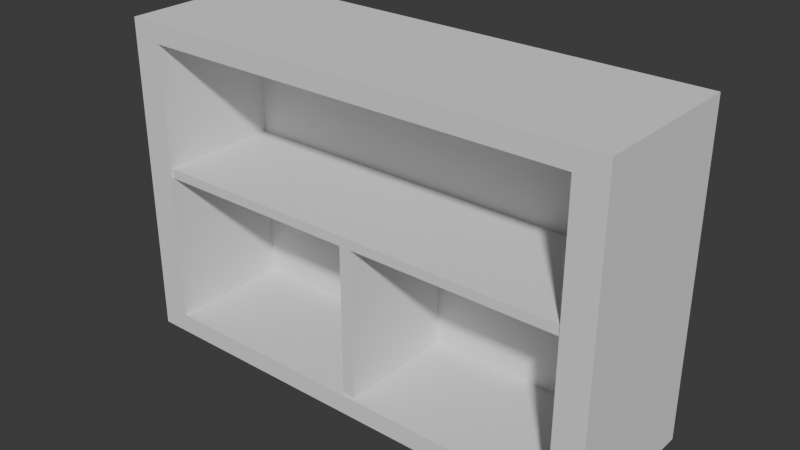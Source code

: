 # Source: librero2.blend  (saved by Blender 4.3.34; exported with 4.5.12 LTS)
import bpy
from mathutils import Matrix  # noqa: F401  (used for matrix-valued properties, if any)

bpy.ops.wm.read_factory_settings(use_empty=True)
scene = bpy.context.scene
scene.name = 'Scene'

# ---- collections
col_collection = bpy.data.collections.new('Collection'); scene.collection.children.link(col_collection)

# ---- world
world_world = bpy.data.worlds.new('World'); scene.world = world_world
world_world.use_nodes = True; world_world.node_tree.nodes.clear()
_N = world_world.node_tree.nodes; _L = world_world.node_tree.links
n0 = _N.new('ShaderNodeOutputWorld'); n0.name = 'World Output'; n0.location = (300, 300)
n1 = _N.new('ShaderNodeBackground'); n1.name = 'Background'; n1.location = (10, 300)
n1.inputs[0].default_value = (0.05088, 0.05088, 0.05088, 1.0)
_L.new(n1.outputs[0], n0.inputs[0])
n0.is_active_output = True
world_world.color = (0.05088, 0.05088, 0.05088)
world_world.sun_shadow_jitter_overblur = 0.0

# ---- meshes
me_plane_007 = bpy.data.meshes.new('Plane.007')
me_plane_007.from_pydata([(-0.7099, 1.424, 0.1167), (-0.7099, 1.187, 0.1167), (-0.7099, 1.424, 0.3648), (-0.7099, 1.187, 0.3648), (-0.6912, 1.424, 0.3648), (-0.6912, 1.424, 0.1167), (-0.6912, 1.187, 0.1167), (-0.6912, 1.187, 0.3648), (-1.076, 1.424, 0.3648), (-1.076, 1.187, 0.3648), (-0.3369, 1.424, 0.3648), (-0.3369, 1.187, 0.3648), (-0.3369, 1.424, 0.3797), (-1.076, 1.424, 0.3797), (-1.076, 1.187, 0.3797), (-0.3369, 1.187, 0.3797), (-1.086, 1.427, 0.101), (-1.086, 1.427, 0.5991), (-0.3268, 1.427, 0.101), (-0.3268, 1.427, 0.5991), (-1.04, 1.184, 0.1312), (-1.04, 1.184, 0.5689), (-0.3728, 1.184, 0.1312), (-0.3728, 1.184, 0.5689), (-0.3268, 1.184, 0.5991), (-0.3268, 1.184, 0.101), (-1.086, 1.184, 0.101), (-1.086, 1.184, 0.5991), (-0.3728, 1.375, 0.5689), (-0.3728, 1.375, 0.1312), (-1.04, 1.375, 0.1312), (-1.04, 1.375, 0.5689)], [], [(0, 2, 3, 1), (5, 6, 7, 4), (3, 2, 4, 7), (0, 1, 6, 5), (1, 3, 7, 6), (2, 0, 5, 4), (8, 10, 11, 9), (13, 14, 15, 12), (8, 9, 14, 13), (9, 11, 15, 14), (10, 8, 13, 12), (11, 10, 12, 15), (16, 17, 19, 18), (18, 19, 24, 25), (21, 20, 30, 31), (26, 27, 17, 16), (18, 25, 26, 16), (24, 19, 17, 27), (23, 22, 25, 24), (22, 20, 26, 25), (21, 23, 24, 27), (20, 21, 27, 26), (29, 28, 31, 30), (20, 22, 29, 30), (23, 21, 31, 28), (22, 23, 28, 29)])
_uv = me_plane_007.uv_layers.new(name='UVMap')
_uv.uv.foreach_set('vector', [0.0, 0.0, 0.0, 1.0, 1.0, 1.0, 1.0, 0.0, 0.0, 0.0, 1.0, 0.0, 1.0, 1.0, 0.0, 1.0, 1.0, 1.0, 0.0, 1.0, 0.0, 1.0, 1.0, 1.0, 0.0, 0.0, 1.0, 0.0, 1.0, 0.0, 0.0, 0.0, 1.0, 0.0, 1.0, 1.0, 1.0, 1.0, 1.0, 0.0, 0.0, 1.0, 0.0, 0.0, 0.0, 0.0, 0.0, 1.0, 0.0, 0.0, 0.0, 1.0, 1.0, 1.0, 1.0, 0.0, 0.0, 0.0, 1.0, 0.0, 1.0, 1.0, 0.0, 1.0, 0.0, 0.0, 1.0, 0.0, 1.0, 0.0, 0.0, 0.0, 1.0, 0.0, 1.0, 1.0, 1.0, 1.0, 1.0, 0.0, 0.0, 1.0, 0.0, 0.0, 0.0, 0.0, 0.0, 1.0, 1.0, 1.0, 0.0, 1.0, 0.0, 1.0, 1.0, 1.0, 0.375, 0.0, 0.625, 0.0, 0.625, 0.25, 0.375, 0.25, 0.375, 0.25, 0.625, 0.25, 0.625, 0.5, 0.375, 0.5, 0.6099, 0.7349, 0.3901, 0.7349, 0.3901, 0.7349, 0.6099, 0.7349, 0.375, 0.75, 0.625, 0.75, 0.625, 1.0, 0.375, 1.0, 0.125, 0.5, 0.375, 0.5, 0.375, 0.75, 0.125, 0.75, 0.625, 0.5, 0.875, 0.5, 0.875, 0.75, 0.625, 0.75, 0.6099, 0.5151, 0.3901, 0.5151, 0.375, 0.5, 0.625, 0.5, 0.3901, 0.5151, 0.3901, 0.7349, 0.375, 0.75, 0.375, 0.5, 0.6099, 0.7349, 0.6099, 0.5151, 0.625, 0.5, 0.625, 0.75, 0.3901, 0.7349, 0.6099, 0.7349, 0.625, 0.75, 0.375, 0.75, 0.3901, 0.5151, 0.6099, 0.5151, 0.6099, 0.7349, 0.3901, 0.7349, 0.3901, 0.7349, 0.3901, 0.5151, 0.3901, 0.5151, 0.3901, 0.7349, 0.6099, 0.5151, 0.6099, 0.7349, 0.6099, 0.7349, 0.6099, 0.5151, 0.3901, 0.5151, 0.6099, 0.5151, 0.6099, 0.5151, 0.3901, 0.5151])
me_plane_007.update()

# ---- objects
ob_plane_002 = bpy.data.objects.new('Plane.002', me_plane_007)

# ---- transforms, parenting, visibility, modifiers, constraints
ob_plane_002.location = (0.0, 0.0, 0.0)

# ---- collection membership
col_collection.objects.link(ob_plane_002)

# ---- scene / render settings (as saved in the file)
scene.frame_start = 1; scene.frame_end = 250; scene.frame_set(1)
scene.render.engine = 'BLENDER_EEVEE_NEXT'
bpy.context.view_layer.update()

# ---- added for rendering (the .blend has no active camera and no usable light): camera, sun
cam_auto = bpy.data.cameras.new('AutoCamera')
cam_auto.lens = 50.0
cam_auto.sensor_width = 36.0
cam_auto.clip_end = 1000.0
ob_auto_camera = bpy.data.objects.new('AutoCamera', cam_auto)
scene.collection.objects.link(ob_auto_camera)
ob_auto_camera.location = (0.163205, 0.262241, 1.04565)
ob_auto_camera.rotation_euler = (1.09748, -7.21219e-08, 0.694738)
scene.camera = ob_auto_camera
light_auto_sun = bpy.data.lights.new('AutoSun', 'SUN')
light_auto_sun.energy = 3.0
light_auto_sun.angle = 0.0523599
ob_auto_sun = bpy.data.objects.new('AutoSun', light_auto_sun)
scene.collection.objects.link(ob_auto_sun)
ob_auto_sun.rotation_euler = (0.872665, 0.174533, 0.523599)
bpy.context.view_layer.update()
